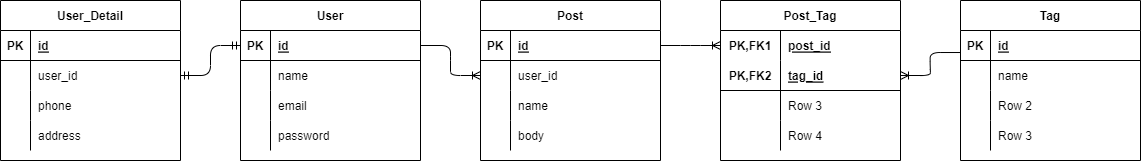

The diagram above was exported from draw.io. Its source (the exported page's mxGraphModel, read from the mxfile embedded in the PNG):
<mxGraphModel dx="2214" dy="478" grid="1" gridSize="10" guides="1" tooltips="1" connect="1" arrows="1" fold="1" page="1" pageScale="1" pageWidth="827" pageHeight="1169" math="0" shadow="0">
  <root>
    <mxCell id="0" />
    <mxCell id="1" parent="0" />
    <mxCell id="2" value="User" style="shape=table;startSize=30;container=1;collapsible=1;childLayout=tableLayout;fixedRows=1;rowLines=0;fontStyle=1;align=center;resizeLast=1;" vertex="1" parent="1">
      <mxGeometry x="-400" y="40" width="180" height="160" as="geometry" />
    </mxCell>
    <mxCell id="3" value="" style="shape=partialRectangle;collapsible=0;dropTarget=0;pointerEvents=0;fillColor=none;top=0;left=0;bottom=1;right=0;points=[[0,0.5],[1,0.5]];portConstraint=eastwest;" vertex="1" parent="2">
      <mxGeometry y="30" width="180" height="30" as="geometry" />
    </mxCell>
    <mxCell id="4" value="PK" style="shape=partialRectangle;connectable=0;fillColor=none;top=0;left=0;bottom=0;right=0;fontStyle=1;overflow=hidden;" vertex="1" parent="3">
      <mxGeometry width="30" height="30" as="geometry">
        <mxRectangle width="30" height="30" as="alternateBounds" />
      </mxGeometry>
    </mxCell>
    <mxCell id="5" value="id" style="shape=partialRectangle;connectable=0;fillColor=none;top=0;left=0;bottom=0;right=0;align=left;spacingLeft=6;fontStyle=5;overflow=hidden;" vertex="1" parent="3">
      <mxGeometry x="30" width="150" height="30" as="geometry">
        <mxRectangle width="150" height="30" as="alternateBounds" />
      </mxGeometry>
    </mxCell>
    <mxCell id="6" value="" style="shape=partialRectangle;collapsible=0;dropTarget=0;pointerEvents=0;fillColor=none;top=0;left=0;bottom=0;right=0;points=[[0,0.5],[1,0.5]];portConstraint=eastwest;" vertex="1" parent="2">
      <mxGeometry y="60" width="180" height="30" as="geometry" />
    </mxCell>
    <mxCell id="7" value="" style="shape=partialRectangle;connectable=0;fillColor=none;top=0;left=0;bottom=0;right=0;editable=1;overflow=hidden;" vertex="1" parent="6">
      <mxGeometry width="30" height="30" as="geometry">
        <mxRectangle width="30" height="30" as="alternateBounds" />
      </mxGeometry>
    </mxCell>
    <mxCell id="8" value="name" style="shape=partialRectangle;connectable=0;fillColor=none;top=0;left=0;bottom=0;right=0;align=left;spacingLeft=6;overflow=hidden;" vertex="1" parent="6">
      <mxGeometry x="30" width="150" height="30" as="geometry">
        <mxRectangle width="150" height="30" as="alternateBounds" />
      </mxGeometry>
    </mxCell>
    <mxCell id="9" value="" style="shape=partialRectangle;collapsible=0;dropTarget=0;pointerEvents=0;fillColor=none;top=0;left=0;bottom=0;right=0;points=[[0,0.5],[1,0.5]];portConstraint=eastwest;" vertex="1" parent="2">
      <mxGeometry y="90" width="180" height="30" as="geometry" />
    </mxCell>
    <mxCell id="10" value="" style="shape=partialRectangle;connectable=0;fillColor=none;top=0;left=0;bottom=0;right=0;editable=1;overflow=hidden;" vertex="1" parent="9">
      <mxGeometry width="30" height="30" as="geometry">
        <mxRectangle width="30" height="30" as="alternateBounds" />
      </mxGeometry>
    </mxCell>
    <mxCell id="11" value="email" style="shape=partialRectangle;connectable=0;fillColor=none;top=0;left=0;bottom=0;right=0;align=left;spacingLeft=6;overflow=hidden;" vertex="1" parent="9">
      <mxGeometry x="30" width="150" height="30" as="geometry">
        <mxRectangle width="150" height="30" as="alternateBounds" />
      </mxGeometry>
    </mxCell>
    <mxCell id="12" value="" style="shape=partialRectangle;collapsible=0;dropTarget=0;pointerEvents=0;fillColor=none;top=0;left=0;bottom=0;right=0;points=[[0,0.5],[1,0.5]];portConstraint=eastwest;" vertex="1" parent="2">
      <mxGeometry y="120" width="180" height="30" as="geometry" />
    </mxCell>
    <mxCell id="13" value="" style="shape=partialRectangle;connectable=0;fillColor=none;top=0;left=0;bottom=0;right=0;editable=1;overflow=hidden;" vertex="1" parent="12">
      <mxGeometry width="30" height="30" as="geometry">
        <mxRectangle width="30" height="30" as="alternateBounds" />
      </mxGeometry>
    </mxCell>
    <mxCell id="14" value="password" style="shape=partialRectangle;connectable=0;fillColor=none;top=0;left=0;bottom=0;right=0;align=left;spacingLeft=6;overflow=hidden;" vertex="1" parent="12">
      <mxGeometry x="30" width="150" height="30" as="geometry">
        <mxRectangle width="150" height="30" as="alternateBounds" />
      </mxGeometry>
    </mxCell>
    <mxCell id="15" value="User_Detail" style="shape=table;startSize=30;container=1;collapsible=1;childLayout=tableLayout;fixedRows=1;rowLines=0;fontStyle=1;align=center;resizeLast=1;" vertex="1" parent="1">
      <mxGeometry x="-640" y="40" width="180" height="160" as="geometry" />
    </mxCell>
    <mxCell id="16" value="" style="shape=partialRectangle;collapsible=0;dropTarget=0;pointerEvents=0;fillColor=none;top=0;left=0;bottom=1;right=0;points=[[0,0.5],[1,0.5]];portConstraint=eastwest;" vertex="1" parent="15">
      <mxGeometry y="30" width="180" height="30" as="geometry" />
    </mxCell>
    <mxCell id="17" value="PK" style="shape=partialRectangle;connectable=0;fillColor=none;top=0;left=0;bottom=0;right=0;fontStyle=1;overflow=hidden;" vertex="1" parent="16">
      <mxGeometry width="30" height="30" as="geometry">
        <mxRectangle width="30" height="30" as="alternateBounds" />
      </mxGeometry>
    </mxCell>
    <mxCell id="18" value="id" style="shape=partialRectangle;connectable=0;fillColor=none;top=0;left=0;bottom=0;right=0;align=left;spacingLeft=6;fontStyle=5;overflow=hidden;" vertex="1" parent="16">
      <mxGeometry x="30" width="150" height="30" as="geometry">
        <mxRectangle width="150" height="30" as="alternateBounds" />
      </mxGeometry>
    </mxCell>
    <mxCell id="19" value="" style="shape=partialRectangle;collapsible=0;dropTarget=0;pointerEvents=0;fillColor=none;top=0;left=0;bottom=0;right=0;points=[[0,0.5],[1,0.5]];portConstraint=eastwest;" vertex="1" parent="15">
      <mxGeometry y="60" width="180" height="30" as="geometry" />
    </mxCell>
    <mxCell id="20" value="" style="shape=partialRectangle;connectable=0;fillColor=none;top=0;left=0;bottom=0;right=0;editable=1;overflow=hidden;" vertex="1" parent="19">
      <mxGeometry width="30" height="30" as="geometry">
        <mxRectangle width="30" height="30" as="alternateBounds" />
      </mxGeometry>
    </mxCell>
    <mxCell id="21" value="user_id" style="shape=partialRectangle;connectable=0;fillColor=none;top=0;left=0;bottom=0;right=0;align=left;spacingLeft=6;overflow=hidden;" vertex="1" parent="19">
      <mxGeometry x="30" width="150" height="30" as="geometry">
        <mxRectangle width="150" height="30" as="alternateBounds" />
      </mxGeometry>
    </mxCell>
    <mxCell id="22" value="" style="shape=partialRectangle;collapsible=0;dropTarget=0;pointerEvents=0;fillColor=none;top=0;left=0;bottom=0;right=0;points=[[0,0.5],[1,0.5]];portConstraint=eastwest;" vertex="1" parent="15">
      <mxGeometry y="90" width="180" height="30" as="geometry" />
    </mxCell>
    <mxCell id="23" value="" style="shape=partialRectangle;connectable=0;fillColor=none;top=0;left=0;bottom=0;right=0;editable=1;overflow=hidden;" vertex="1" parent="22">
      <mxGeometry width="30" height="30" as="geometry">
        <mxRectangle width="30" height="30" as="alternateBounds" />
      </mxGeometry>
    </mxCell>
    <mxCell id="24" value="phone" style="shape=partialRectangle;connectable=0;fillColor=none;top=0;left=0;bottom=0;right=0;align=left;spacingLeft=6;overflow=hidden;" vertex="1" parent="22">
      <mxGeometry x="30" width="150" height="30" as="geometry">
        <mxRectangle width="150" height="30" as="alternateBounds" />
      </mxGeometry>
    </mxCell>
    <mxCell id="25" value="" style="shape=partialRectangle;collapsible=0;dropTarget=0;pointerEvents=0;fillColor=none;top=0;left=0;bottom=0;right=0;points=[[0,0.5],[1,0.5]];portConstraint=eastwest;" vertex="1" parent="15">
      <mxGeometry y="120" width="180" height="30" as="geometry" />
    </mxCell>
    <mxCell id="26" value="" style="shape=partialRectangle;connectable=0;fillColor=none;top=0;left=0;bottom=0;right=0;editable=1;overflow=hidden;" vertex="1" parent="25">
      <mxGeometry width="30" height="30" as="geometry">
        <mxRectangle width="30" height="30" as="alternateBounds" />
      </mxGeometry>
    </mxCell>
    <mxCell id="27" value="address" style="shape=partialRectangle;connectable=0;fillColor=none;top=0;left=0;bottom=0;right=0;align=left;spacingLeft=6;overflow=hidden;" vertex="1" parent="25">
      <mxGeometry x="30" width="150" height="30" as="geometry">
        <mxRectangle width="150" height="30" as="alternateBounds" />
      </mxGeometry>
    </mxCell>
    <mxCell id="33" value="" style="edgeStyle=entityRelationEdgeStyle;fontSize=12;html=1;endArrow=ERmandOne;startArrow=ERmandOne;exitX=0;exitY=0.5;exitDx=0;exitDy=0;entryX=1;entryY=0.5;entryDx=0;entryDy=0;" edge="1" parent="1" source="3" target="19">
      <mxGeometry width="100" height="100" relative="1" as="geometry">
        <mxPoint x="-150" y="160" as="sourcePoint" />
        <mxPoint x="-50" y="60" as="targetPoint" />
      </mxGeometry>
    </mxCell>
    <mxCell id="34" value="Post" style="shape=table;startSize=30;container=1;collapsible=1;childLayout=tableLayout;fixedRows=1;rowLines=0;fontStyle=1;align=center;resizeLast=1;" vertex="1" parent="1">
      <mxGeometry x="-160" y="40" width="180" height="160" as="geometry" />
    </mxCell>
    <mxCell id="35" value="" style="shape=partialRectangle;collapsible=0;dropTarget=0;pointerEvents=0;fillColor=none;top=0;left=0;bottom=1;right=0;points=[[0,0.5],[1,0.5]];portConstraint=eastwest;" vertex="1" parent="34">
      <mxGeometry y="30" width="180" height="30" as="geometry" />
    </mxCell>
    <mxCell id="36" value="PK" style="shape=partialRectangle;connectable=0;fillColor=none;top=0;left=0;bottom=0;right=0;fontStyle=1;overflow=hidden;" vertex="1" parent="35">
      <mxGeometry width="30" height="30" as="geometry">
        <mxRectangle width="30" height="30" as="alternateBounds" />
      </mxGeometry>
    </mxCell>
    <mxCell id="37" value="id" style="shape=partialRectangle;connectable=0;fillColor=none;top=0;left=0;bottom=0;right=0;align=left;spacingLeft=6;fontStyle=5;overflow=hidden;" vertex="1" parent="35">
      <mxGeometry x="30" width="150" height="30" as="geometry">
        <mxRectangle width="150" height="30" as="alternateBounds" />
      </mxGeometry>
    </mxCell>
    <mxCell id="38" value="" style="shape=partialRectangle;collapsible=0;dropTarget=0;pointerEvents=0;fillColor=none;top=0;left=0;bottom=0;right=0;points=[[0,0.5],[1,0.5]];portConstraint=eastwest;" vertex="1" parent="34">
      <mxGeometry y="60" width="180" height="30" as="geometry" />
    </mxCell>
    <mxCell id="39" value="" style="shape=partialRectangle;connectable=0;fillColor=none;top=0;left=0;bottom=0;right=0;editable=1;overflow=hidden;" vertex="1" parent="38">
      <mxGeometry width="30" height="30" as="geometry">
        <mxRectangle width="30" height="30" as="alternateBounds" />
      </mxGeometry>
    </mxCell>
    <mxCell id="40" value="user_id" style="shape=partialRectangle;connectable=0;fillColor=none;top=0;left=0;bottom=0;right=0;align=left;spacingLeft=6;overflow=hidden;" vertex="1" parent="38">
      <mxGeometry x="30" width="150" height="30" as="geometry">
        <mxRectangle width="150" height="30" as="alternateBounds" />
      </mxGeometry>
    </mxCell>
    <mxCell id="41" value="" style="shape=partialRectangle;collapsible=0;dropTarget=0;pointerEvents=0;fillColor=none;top=0;left=0;bottom=0;right=0;points=[[0,0.5],[1,0.5]];portConstraint=eastwest;" vertex="1" parent="34">
      <mxGeometry y="90" width="180" height="30" as="geometry" />
    </mxCell>
    <mxCell id="42" value="" style="shape=partialRectangle;connectable=0;fillColor=none;top=0;left=0;bottom=0;right=0;editable=1;overflow=hidden;" vertex="1" parent="41">
      <mxGeometry width="30" height="30" as="geometry">
        <mxRectangle width="30" height="30" as="alternateBounds" />
      </mxGeometry>
    </mxCell>
    <mxCell id="43" value="name" style="shape=partialRectangle;connectable=0;fillColor=none;top=0;left=0;bottom=0;right=0;align=left;spacingLeft=6;overflow=hidden;" vertex="1" parent="41">
      <mxGeometry x="30" width="150" height="30" as="geometry">
        <mxRectangle width="150" height="30" as="alternateBounds" />
      </mxGeometry>
    </mxCell>
    <mxCell id="44" value="" style="shape=partialRectangle;collapsible=0;dropTarget=0;pointerEvents=0;fillColor=none;top=0;left=0;bottom=0;right=0;points=[[0,0.5],[1,0.5]];portConstraint=eastwest;" vertex="1" parent="34">
      <mxGeometry y="120" width="180" height="30" as="geometry" />
    </mxCell>
    <mxCell id="45" value="" style="shape=partialRectangle;connectable=0;fillColor=none;top=0;left=0;bottom=0;right=0;editable=1;overflow=hidden;" vertex="1" parent="44">
      <mxGeometry width="30" height="30" as="geometry">
        <mxRectangle width="30" height="30" as="alternateBounds" />
      </mxGeometry>
    </mxCell>
    <mxCell id="46" value="body" style="shape=partialRectangle;connectable=0;fillColor=none;top=0;left=0;bottom=0;right=0;align=left;spacingLeft=6;overflow=hidden;" vertex="1" parent="44">
      <mxGeometry x="30" width="150" height="30" as="geometry">
        <mxRectangle width="150" height="30" as="alternateBounds" />
      </mxGeometry>
    </mxCell>
    <mxCell id="54" value="Tag" style="shape=table;startSize=30;container=1;collapsible=1;childLayout=tableLayout;fixedRows=1;rowLines=0;fontStyle=1;align=center;resizeLast=1;" vertex="1" parent="1">
      <mxGeometry x="320" y="40" width="180" height="160" as="geometry" />
    </mxCell>
    <mxCell id="55" value="" style="shape=partialRectangle;collapsible=0;dropTarget=0;pointerEvents=0;fillColor=none;top=0;left=0;bottom=1;right=0;points=[[0,0.5],[1,0.5]];portConstraint=eastwest;" vertex="1" parent="54">
      <mxGeometry y="30" width="180" height="30" as="geometry" />
    </mxCell>
    <mxCell id="56" value="PK" style="shape=partialRectangle;connectable=0;fillColor=none;top=0;left=0;bottom=0;right=0;fontStyle=1;overflow=hidden;" vertex="1" parent="55">
      <mxGeometry width="30" height="30" as="geometry">
        <mxRectangle width="30" height="30" as="alternateBounds" />
      </mxGeometry>
    </mxCell>
    <mxCell id="57" value="id" style="shape=partialRectangle;connectable=0;fillColor=none;top=0;left=0;bottom=0;right=0;align=left;spacingLeft=6;fontStyle=5;overflow=hidden;" vertex="1" parent="55">
      <mxGeometry x="30" width="150" height="30" as="geometry">
        <mxRectangle width="150" height="30" as="alternateBounds" />
      </mxGeometry>
    </mxCell>
    <mxCell id="58" value="" style="shape=partialRectangle;collapsible=0;dropTarget=0;pointerEvents=0;fillColor=none;top=0;left=0;bottom=0;right=0;points=[[0,0.5],[1,0.5]];portConstraint=eastwest;" vertex="1" parent="54">
      <mxGeometry y="60" width="180" height="30" as="geometry" />
    </mxCell>
    <mxCell id="59" value="" style="shape=partialRectangle;connectable=0;fillColor=none;top=0;left=0;bottom=0;right=0;editable=1;overflow=hidden;" vertex="1" parent="58">
      <mxGeometry width="30" height="30" as="geometry">
        <mxRectangle width="30" height="30" as="alternateBounds" />
      </mxGeometry>
    </mxCell>
    <mxCell id="60" value="name" style="shape=partialRectangle;connectable=0;fillColor=none;top=0;left=0;bottom=0;right=0;align=left;spacingLeft=6;overflow=hidden;" vertex="1" parent="58">
      <mxGeometry x="30" width="150" height="30" as="geometry">
        <mxRectangle width="150" height="30" as="alternateBounds" />
      </mxGeometry>
    </mxCell>
    <mxCell id="61" value="" style="shape=partialRectangle;collapsible=0;dropTarget=0;pointerEvents=0;fillColor=none;top=0;left=0;bottom=0;right=0;points=[[0,0.5],[1,0.5]];portConstraint=eastwest;" vertex="1" parent="54">
      <mxGeometry y="90" width="180" height="30" as="geometry" />
    </mxCell>
    <mxCell id="62" value="" style="shape=partialRectangle;connectable=0;fillColor=none;top=0;left=0;bottom=0;right=0;editable=1;overflow=hidden;" vertex="1" parent="61">
      <mxGeometry width="30" height="30" as="geometry">
        <mxRectangle width="30" height="30" as="alternateBounds" />
      </mxGeometry>
    </mxCell>
    <mxCell id="63" value="Row 2" style="shape=partialRectangle;connectable=0;fillColor=none;top=0;left=0;bottom=0;right=0;align=left;spacingLeft=6;overflow=hidden;" vertex="1" parent="61">
      <mxGeometry x="30" width="150" height="30" as="geometry">
        <mxRectangle width="150" height="30" as="alternateBounds" />
      </mxGeometry>
    </mxCell>
    <mxCell id="64" value="" style="shape=partialRectangle;collapsible=0;dropTarget=0;pointerEvents=0;fillColor=none;top=0;left=0;bottom=0;right=0;points=[[0,0.5],[1,0.5]];portConstraint=eastwest;" vertex="1" parent="54">
      <mxGeometry y="120" width="180" height="30" as="geometry" />
    </mxCell>
    <mxCell id="65" value="" style="shape=partialRectangle;connectable=0;fillColor=none;top=0;left=0;bottom=0;right=0;editable=1;overflow=hidden;" vertex="1" parent="64">
      <mxGeometry width="30" height="30" as="geometry">
        <mxRectangle width="30" height="30" as="alternateBounds" />
      </mxGeometry>
    </mxCell>
    <mxCell id="66" value="Row 3" style="shape=partialRectangle;connectable=0;fillColor=none;top=0;left=0;bottom=0;right=0;align=left;spacingLeft=6;overflow=hidden;" vertex="1" parent="64">
      <mxGeometry x="30" width="150" height="30" as="geometry">
        <mxRectangle width="150" height="30" as="alternateBounds" />
      </mxGeometry>
    </mxCell>
    <mxCell id="67" value="Post_Tag" style="shape=table;startSize=30;container=1;collapsible=1;childLayout=tableLayout;fixedRows=1;rowLines=0;fontStyle=1;align=center;resizeLast=1;" vertex="1" parent="1">
      <mxGeometry x="80" y="40" width="180" height="160" as="geometry" />
    </mxCell>
    <mxCell id="68" value="" style="shape=partialRectangle;collapsible=0;dropTarget=0;pointerEvents=0;fillColor=none;top=0;left=0;bottom=0;right=0;points=[[0,0.5],[1,0.5]];portConstraint=eastwest;" vertex="1" parent="67">
      <mxGeometry y="30" width="180" height="30" as="geometry" />
    </mxCell>
    <mxCell id="69" value="PK,FK1" style="shape=partialRectangle;connectable=0;fillColor=none;top=0;left=0;bottom=0;right=0;fontStyle=1;overflow=hidden;" vertex="1" parent="68">
      <mxGeometry width="60" height="30" as="geometry">
        <mxRectangle width="60" height="30" as="alternateBounds" />
      </mxGeometry>
    </mxCell>
    <mxCell id="70" value="post_id" style="shape=partialRectangle;connectable=0;fillColor=none;top=0;left=0;bottom=0;right=0;align=left;spacingLeft=6;fontStyle=5;overflow=hidden;" vertex="1" parent="68">
      <mxGeometry x="60" width="120" height="30" as="geometry">
        <mxRectangle width="120" height="30" as="alternateBounds" />
      </mxGeometry>
    </mxCell>
    <mxCell id="71" value="" style="shape=partialRectangle;collapsible=0;dropTarget=0;pointerEvents=0;fillColor=none;top=0;left=0;bottom=1;right=0;points=[[0,0.5],[1,0.5]];portConstraint=eastwest;" vertex="1" parent="67">
      <mxGeometry y="60" width="180" height="30" as="geometry" />
    </mxCell>
    <mxCell id="72" value="PK,FK2" style="shape=partialRectangle;connectable=0;fillColor=none;top=0;left=0;bottom=0;right=0;fontStyle=1;overflow=hidden;" vertex="1" parent="71">
      <mxGeometry width="60" height="30" as="geometry">
        <mxRectangle width="60" height="30" as="alternateBounds" />
      </mxGeometry>
    </mxCell>
    <mxCell id="73" value="tag_id" style="shape=partialRectangle;connectable=0;fillColor=none;top=0;left=0;bottom=0;right=0;align=left;spacingLeft=6;fontStyle=5;overflow=hidden;" vertex="1" parent="71">
      <mxGeometry x="60" width="120" height="30" as="geometry">
        <mxRectangle width="120" height="30" as="alternateBounds" />
      </mxGeometry>
    </mxCell>
    <mxCell id="74" value="" style="shape=partialRectangle;collapsible=0;dropTarget=0;pointerEvents=0;fillColor=none;top=0;left=0;bottom=0;right=0;points=[[0,0.5],[1,0.5]];portConstraint=eastwest;" vertex="1" parent="67">
      <mxGeometry y="90" width="180" height="30" as="geometry" />
    </mxCell>
    <mxCell id="75" value="" style="shape=partialRectangle;connectable=0;fillColor=none;top=0;left=0;bottom=0;right=0;editable=1;overflow=hidden;" vertex="1" parent="74">
      <mxGeometry width="60" height="30" as="geometry">
        <mxRectangle width="60" height="30" as="alternateBounds" />
      </mxGeometry>
    </mxCell>
    <mxCell id="76" value="Row 3" style="shape=partialRectangle;connectable=0;fillColor=none;top=0;left=0;bottom=0;right=0;align=left;spacingLeft=6;overflow=hidden;" vertex="1" parent="74">
      <mxGeometry x="60" width="120" height="30" as="geometry">
        <mxRectangle width="120" height="30" as="alternateBounds" />
      </mxGeometry>
    </mxCell>
    <mxCell id="77" value="" style="shape=partialRectangle;collapsible=0;dropTarget=0;pointerEvents=0;fillColor=none;top=0;left=0;bottom=0;right=0;points=[[0,0.5],[1,0.5]];portConstraint=eastwest;" vertex="1" parent="67">
      <mxGeometry y="120" width="180" height="30" as="geometry" />
    </mxCell>
    <mxCell id="78" value="" style="shape=partialRectangle;connectable=0;fillColor=none;top=0;left=0;bottom=0;right=0;editable=1;overflow=hidden;" vertex="1" parent="77">
      <mxGeometry width="60" height="30" as="geometry">
        <mxRectangle width="60" height="30" as="alternateBounds" />
      </mxGeometry>
    </mxCell>
    <mxCell id="79" value="Row 4" style="shape=partialRectangle;connectable=0;fillColor=none;top=0;left=0;bottom=0;right=0;align=left;spacingLeft=6;overflow=hidden;" vertex="1" parent="77">
      <mxGeometry x="60" width="120" height="30" as="geometry">
        <mxRectangle width="120" height="30" as="alternateBounds" />
      </mxGeometry>
    </mxCell>
    <mxCell id="80" value="" style="edgeStyle=entityRelationEdgeStyle;fontSize=12;html=1;endArrow=ERoneToMany;exitX=1;exitY=0.5;exitDx=0;exitDy=0;entryX=0;entryY=0.5;entryDx=0;entryDy=0;" edge="1" parent="1" source="3" target="38">
      <mxGeometry width="100" height="100" relative="1" as="geometry">
        <mxPoint x="-80" y="160" as="sourcePoint" />
        <mxPoint x="20" y="60" as="targetPoint" />
      </mxGeometry>
    </mxCell>
    <mxCell id="81" value="" style="edgeStyle=entityRelationEdgeStyle;fontSize=12;html=1;endArrow=ERoneToMany;exitX=1;exitY=0.5;exitDx=0;exitDy=0;" edge="1" parent="1" source="35" target="68">
      <mxGeometry width="100" height="100" relative="1" as="geometry">
        <mxPoint x="-80" y="160" as="sourcePoint" />
        <mxPoint x="20" y="60" as="targetPoint" />
      </mxGeometry>
    </mxCell>
    <mxCell id="83" value="" style="edgeStyle=entityRelationEdgeStyle;fontSize=12;html=1;endArrow=ERoneToMany;exitX=-0.002;exitY=0.734;exitDx=0;exitDy=0;exitPerimeter=0;" edge="1" parent="1" source="55" target="71">
      <mxGeometry width="100" height="100" relative="1" as="geometry">
        <mxPoint x="-80" y="160" as="sourcePoint" />
        <mxPoint x="20" y="60" as="targetPoint" />
      </mxGeometry>
    </mxCell>
  </root>
</mxGraphModel>